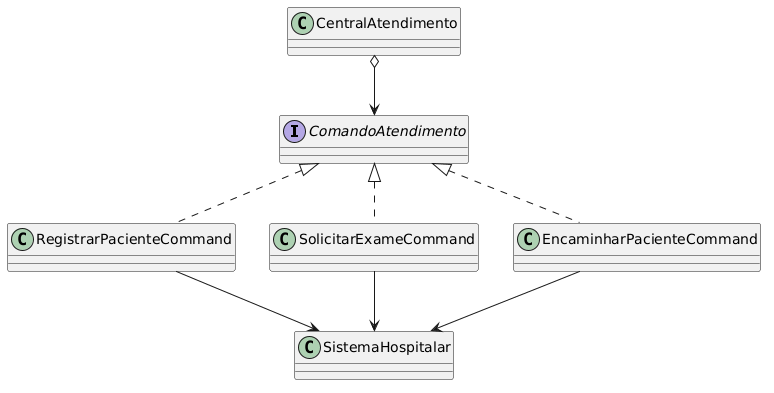

The diagram above was rendered by PlantUML. Its source (embedded in the PNG):
@startuml
interface ComandoAtendimento {
}

class RegistrarPacienteCommand {
}

class SolicitarExameCommand {
}

class EncaminharPacienteCommand {
}

class CentralAtendimento {
}

class SistemaHospitalar {
}

ComandoAtendimento <|.. RegistrarPacienteCommand
ComandoAtendimento <|.. SolicitarExameCommand
ComandoAtendimento <|.. EncaminharPacienteCommand
CentralAtendimento o--> ComandoAtendimento 
RegistrarPacienteCommand --> SistemaHospitalar
SolicitarExameCommand --> SistemaHospitalar
EncaminharPacienteCommand --> SistemaHospitalar
@enduml